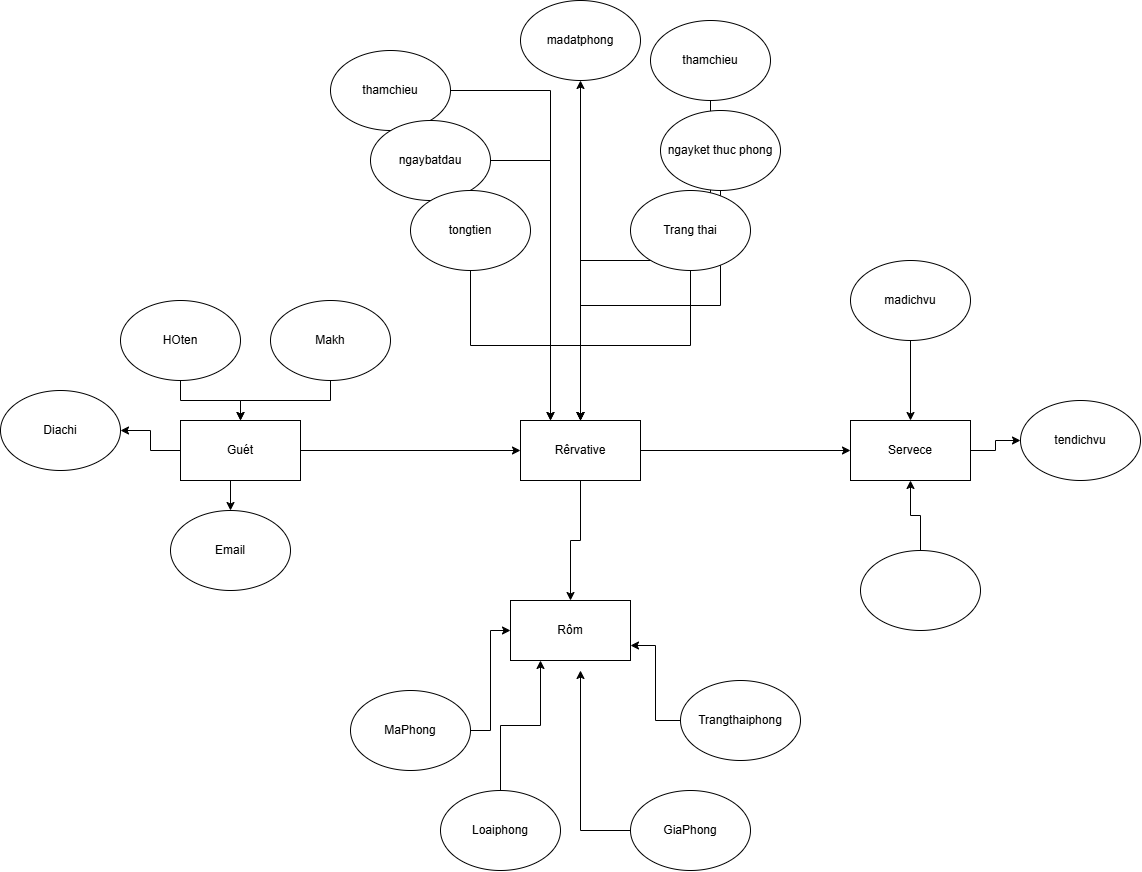

The diagram above was exported from draw.io. Its source (the exported page's mxGraphModel, read from the mxfile embedded in the PNG):
<mxGraphModel dx="2605" dy="1405" grid="1" gridSize="10" guides="1" tooltips="1" connect="1" arrows="1" fold="1" page="1" pageScale="1" pageWidth="1200" pageHeight="1600" math="0" shadow="0">
  <root>
    <mxCell id="0" />
    <mxCell id="1" parent="0" />
    <mxCell id="_pbQNU3o4-Tuky9RJIsy-1" value="Diachi" style="ellipse;whiteSpace=wrap;html=1;" vertex="1" parent="1">
      <mxGeometry y="680" width="120" height="80" as="geometry" />
    </mxCell>
    <mxCell id="_pbQNU3o4-Tuky9RJIsy-24" style="edgeStyle=orthogonalEdgeStyle;rounded=0;orthogonalLoop=1;jettySize=auto;html=1;exitX=0.5;exitY=1;exitDx=0;exitDy=0;entryX=0.5;entryY=0;entryDx=0;entryDy=0;" edge="1" parent="1" source="_pbQNU3o4-Tuky9RJIsy-2" target="_pbQNU3o4-Tuky9RJIsy-5">
      <mxGeometry relative="1" as="geometry" />
    </mxCell>
    <mxCell id="_pbQNU3o4-Tuky9RJIsy-2" value="HOten" style="ellipse;whiteSpace=wrap;html=1;" vertex="1" parent="1">
      <mxGeometry x="120" y="590" width="120" height="80" as="geometry" />
    </mxCell>
    <mxCell id="_pbQNU3o4-Tuky9RJIsy-25" style="edgeStyle=orthogonalEdgeStyle;rounded=0;orthogonalLoop=1;jettySize=auto;html=1;entryX=0.5;entryY=0;entryDx=0;entryDy=0;" edge="1" parent="1" source="_pbQNU3o4-Tuky9RJIsy-3" target="_pbQNU3o4-Tuky9RJIsy-5">
      <mxGeometry relative="1" as="geometry" />
    </mxCell>
    <mxCell id="_pbQNU3o4-Tuky9RJIsy-3" value="Makh" style="ellipse;whiteSpace=wrap;html=1;" vertex="1" parent="1">
      <mxGeometry x="270" y="590" width="120" height="80" as="geometry" />
    </mxCell>
    <mxCell id="_pbQNU3o4-Tuky9RJIsy-4" value="Email" style="ellipse;whiteSpace=wrap;html=1;" vertex="1" parent="1">
      <mxGeometry x="170" y="800" width="120" height="80" as="geometry" />
    </mxCell>
    <mxCell id="_pbQNU3o4-Tuky9RJIsy-23" value="" style="edgeStyle=orthogonalEdgeStyle;rounded=0;orthogonalLoop=1;jettySize=auto;html=1;" edge="1" parent="1" source="_pbQNU3o4-Tuky9RJIsy-5" target="_pbQNU3o4-Tuky9RJIsy-1">
      <mxGeometry relative="1" as="geometry" />
    </mxCell>
    <mxCell id="_pbQNU3o4-Tuky9RJIsy-26" style="edgeStyle=orthogonalEdgeStyle;rounded=0;orthogonalLoop=1;jettySize=auto;html=1;exitX=0.5;exitY=1;exitDx=0;exitDy=0;entryX=0.5;entryY=0;entryDx=0;entryDy=0;" edge="1" parent="1" source="_pbQNU3o4-Tuky9RJIsy-5" target="_pbQNU3o4-Tuky9RJIsy-4">
      <mxGeometry relative="1" as="geometry" />
    </mxCell>
    <mxCell id="_pbQNU3o4-Tuky9RJIsy-27" style="edgeStyle=orthogonalEdgeStyle;rounded=0;orthogonalLoop=1;jettySize=auto;html=1;entryX=0;entryY=0.5;entryDx=0;entryDy=0;" edge="1" parent="1" source="_pbQNU3o4-Tuky9RJIsy-5" target="_pbQNU3o4-Tuky9RJIsy-6">
      <mxGeometry relative="1" as="geometry" />
    </mxCell>
    <mxCell id="_pbQNU3o4-Tuky9RJIsy-5" value="Guét" style="rounded=0;whiteSpace=wrap;html=1;" vertex="1" parent="1">
      <mxGeometry x="180" y="710" width="120" height="60" as="geometry" />
    </mxCell>
    <mxCell id="_pbQNU3o4-Tuky9RJIsy-28" style="edgeStyle=orthogonalEdgeStyle;rounded=0;orthogonalLoop=1;jettySize=auto;html=1;entryX=0;entryY=0.5;entryDx=0;entryDy=0;" edge="1" parent="1" source="_pbQNU3o4-Tuky9RJIsy-6" target="_pbQNU3o4-Tuky9RJIsy-14">
      <mxGeometry relative="1" as="geometry" />
    </mxCell>
    <mxCell id="_pbQNU3o4-Tuky9RJIsy-30" style="edgeStyle=orthogonalEdgeStyle;rounded=0;orthogonalLoop=1;jettySize=auto;html=1;entryX=0.5;entryY=1;entryDx=0;entryDy=0;" edge="1" parent="1" source="_pbQNU3o4-Tuky9RJIsy-6" target="_pbQNU3o4-Tuky9RJIsy-7">
      <mxGeometry relative="1" as="geometry" />
    </mxCell>
    <mxCell id="_pbQNU3o4-Tuky9RJIsy-37" style="edgeStyle=orthogonalEdgeStyle;rounded=0;orthogonalLoop=1;jettySize=auto;html=1;entryX=0.5;entryY=0;entryDx=0;entryDy=0;" edge="1" parent="1" source="_pbQNU3o4-Tuky9RJIsy-6" target="_pbQNU3o4-Tuky9RJIsy-18">
      <mxGeometry relative="1" as="geometry" />
    </mxCell>
    <mxCell id="_pbQNU3o4-Tuky9RJIsy-6" value="Rêrvative" style="rounded=0;whiteSpace=wrap;html=1;" vertex="1" parent="1">
      <mxGeometry x="520" y="710" width="120" height="60" as="geometry" />
    </mxCell>
    <mxCell id="_pbQNU3o4-Tuky9RJIsy-7" value="madatphong" style="ellipse;whiteSpace=wrap;html=1;" vertex="1" parent="1">
      <mxGeometry x="520" y="290" width="120" height="80" as="geometry" />
    </mxCell>
    <mxCell id="_pbQNU3o4-Tuky9RJIsy-34" style="edgeStyle=orthogonalEdgeStyle;rounded=0;orthogonalLoop=1;jettySize=auto;html=1;exitX=0.5;exitY=1;exitDx=0;exitDy=0;" edge="1" parent="1" source="_pbQNU3o4-Tuky9RJIsy-8">
      <mxGeometry relative="1" as="geometry">
        <mxPoint x="580" y="710" as="targetPoint" />
      </mxGeometry>
    </mxCell>
    <mxCell id="_pbQNU3o4-Tuky9RJIsy-8" value="thamchieu" style="ellipse;whiteSpace=wrap;html=1;" vertex="1" parent="1">
      <mxGeometry x="650" y="310" width="120" height="80" as="geometry" />
    </mxCell>
    <mxCell id="_pbQNU3o4-Tuky9RJIsy-31" style="edgeStyle=orthogonalEdgeStyle;rounded=0;orthogonalLoop=1;jettySize=auto;html=1;exitX=0.5;exitY=1;exitDx=0;exitDy=0;entryX=0.5;entryY=0;entryDx=0;entryDy=0;" edge="1" parent="1" source="_pbQNU3o4-Tuky9RJIsy-9" target="_pbQNU3o4-Tuky9RJIsy-6">
      <mxGeometry relative="1" as="geometry" />
    </mxCell>
    <mxCell id="_pbQNU3o4-Tuky9RJIsy-9" value="ngayket thuc phong" style="ellipse;whiteSpace=wrap;html=1;" vertex="1" parent="1">
      <mxGeometry x="660" y="400" width="120" height="80" as="geometry" />
    </mxCell>
    <mxCell id="_pbQNU3o4-Tuky9RJIsy-33" style="edgeStyle=orthogonalEdgeStyle;rounded=0;orthogonalLoop=1;jettySize=auto;html=1;entryX=0.5;entryY=0;entryDx=0;entryDy=0;" edge="1" parent="1" source="_pbQNU3o4-Tuky9RJIsy-10" target="_pbQNU3o4-Tuky9RJIsy-6">
      <mxGeometry relative="1" as="geometry" />
    </mxCell>
    <mxCell id="_pbQNU3o4-Tuky9RJIsy-10" value="Trang thai" style="ellipse;whiteSpace=wrap;html=1;" vertex="1" parent="1">
      <mxGeometry x="630" y="480" width="120" height="80" as="geometry" />
    </mxCell>
    <mxCell id="_pbQNU3o4-Tuky9RJIsy-36" style="edgeStyle=orthogonalEdgeStyle;rounded=0;orthogonalLoop=1;jettySize=auto;html=1;" edge="1" parent="1" source="_pbQNU3o4-Tuky9RJIsy-11">
      <mxGeometry relative="1" as="geometry">
        <mxPoint x="550" y="710" as="targetPoint" />
      </mxGeometry>
    </mxCell>
    <mxCell id="_pbQNU3o4-Tuky9RJIsy-11" value="thamchieu" style="ellipse;whiteSpace=wrap;html=1;" vertex="1" parent="1">
      <mxGeometry x="330" y="340" width="120" height="80" as="geometry" />
    </mxCell>
    <mxCell id="_pbQNU3o4-Tuky9RJIsy-35" style="edgeStyle=orthogonalEdgeStyle;rounded=0;orthogonalLoop=1;jettySize=auto;html=1;entryX=0.25;entryY=0;entryDx=0;entryDy=0;" edge="1" parent="1" source="_pbQNU3o4-Tuky9RJIsy-12" target="_pbQNU3o4-Tuky9RJIsy-6">
      <mxGeometry relative="1" as="geometry" />
    </mxCell>
    <mxCell id="_pbQNU3o4-Tuky9RJIsy-12" value="ngaybatdau" style="ellipse;whiteSpace=wrap;html=1;" vertex="1" parent="1">
      <mxGeometry x="370" y="410" width="120" height="80" as="geometry" />
    </mxCell>
    <mxCell id="_pbQNU3o4-Tuky9RJIsy-32" style="edgeStyle=orthogonalEdgeStyle;rounded=0;orthogonalLoop=1;jettySize=auto;html=1;entryX=0.5;entryY=0;entryDx=0;entryDy=0;" edge="1" parent="1" source="_pbQNU3o4-Tuky9RJIsy-13" target="_pbQNU3o4-Tuky9RJIsy-6">
      <mxGeometry relative="1" as="geometry" />
    </mxCell>
    <mxCell id="_pbQNU3o4-Tuky9RJIsy-13" value="tongtien" style="ellipse;whiteSpace=wrap;html=1;" vertex="1" parent="1">
      <mxGeometry x="410" y="480" width="120" height="80" as="geometry" />
    </mxCell>
    <mxCell id="_pbQNU3o4-Tuky9RJIsy-44" value="" style="edgeStyle=orthogonalEdgeStyle;rounded=0;orthogonalLoop=1;jettySize=auto;html=1;" edge="1" parent="1" source="_pbQNU3o4-Tuky9RJIsy-14" target="_pbQNU3o4-Tuky9RJIsy-16">
      <mxGeometry relative="1" as="geometry" />
    </mxCell>
    <mxCell id="_pbQNU3o4-Tuky9RJIsy-14" value="Servece" style="rounded=0;whiteSpace=wrap;html=1;" vertex="1" parent="1">
      <mxGeometry x="850" y="710" width="120" height="60" as="geometry" />
    </mxCell>
    <mxCell id="_pbQNU3o4-Tuky9RJIsy-45" value="" style="edgeStyle=orthogonalEdgeStyle;rounded=0;orthogonalLoop=1;jettySize=auto;html=1;" edge="1" parent="1" source="_pbQNU3o4-Tuky9RJIsy-15" target="_pbQNU3o4-Tuky9RJIsy-14">
      <mxGeometry relative="1" as="geometry" />
    </mxCell>
    <mxCell id="_pbQNU3o4-Tuky9RJIsy-15" value="madichvu" style="ellipse;whiteSpace=wrap;html=1;" vertex="1" parent="1">
      <mxGeometry x="850" y="550" width="120" height="80" as="geometry" />
    </mxCell>
    <mxCell id="_pbQNU3o4-Tuky9RJIsy-16" value="tendichvu" style="ellipse;whiteSpace=wrap;html=1;" vertex="1" parent="1">
      <mxGeometry x="1020" y="690" width="120" height="80" as="geometry" />
    </mxCell>
    <mxCell id="_pbQNU3o4-Tuky9RJIsy-43" value="" style="edgeStyle=orthogonalEdgeStyle;rounded=0;orthogonalLoop=1;jettySize=auto;html=1;" edge="1" parent="1" source="_pbQNU3o4-Tuky9RJIsy-17" target="_pbQNU3o4-Tuky9RJIsy-14">
      <mxGeometry relative="1" as="geometry" />
    </mxCell>
    <mxCell id="_pbQNU3o4-Tuky9RJIsy-17" value="" style="ellipse;whiteSpace=wrap;html=1;" vertex="1" parent="1">
      <mxGeometry x="860" y="840" width="120" height="80" as="geometry" />
    </mxCell>
    <mxCell id="_pbQNU3o4-Tuky9RJIsy-18" value="Rôm" style="rounded=0;whiteSpace=wrap;html=1;" vertex="1" parent="1">
      <mxGeometry x="510" y="890" width="120" height="60" as="geometry" />
    </mxCell>
    <mxCell id="_pbQNU3o4-Tuky9RJIsy-40" style="edgeStyle=orthogonalEdgeStyle;rounded=0;orthogonalLoop=1;jettySize=auto;html=1;entryX=0;entryY=0.5;entryDx=0;entryDy=0;" edge="1" parent="1" source="_pbQNU3o4-Tuky9RJIsy-19" target="_pbQNU3o4-Tuky9RJIsy-18">
      <mxGeometry relative="1" as="geometry" />
    </mxCell>
    <mxCell id="_pbQNU3o4-Tuky9RJIsy-19" value="MaPhong" style="ellipse;whiteSpace=wrap;html=1;" vertex="1" parent="1">
      <mxGeometry x="350" y="980" width="120" height="80" as="geometry" />
    </mxCell>
    <mxCell id="_pbQNU3o4-Tuky9RJIsy-39" style="edgeStyle=orthogonalEdgeStyle;rounded=0;orthogonalLoop=1;jettySize=auto;html=1;entryX=0.25;entryY=1;entryDx=0;entryDy=0;" edge="1" parent="1" source="_pbQNU3o4-Tuky9RJIsy-20" target="_pbQNU3o4-Tuky9RJIsy-18">
      <mxGeometry relative="1" as="geometry" />
    </mxCell>
    <mxCell id="_pbQNU3o4-Tuky9RJIsy-20" value="Loaiphong" style="ellipse;whiteSpace=wrap;html=1;" vertex="1" parent="1">
      <mxGeometry x="440" y="1080" width="120" height="80" as="geometry" />
    </mxCell>
    <mxCell id="_pbQNU3o4-Tuky9RJIsy-41" style="edgeStyle=orthogonalEdgeStyle;rounded=0;orthogonalLoop=1;jettySize=auto;html=1;" edge="1" parent="1" source="_pbQNU3o4-Tuky9RJIsy-21">
      <mxGeometry relative="1" as="geometry">
        <mxPoint x="580" y="960" as="targetPoint" />
      </mxGeometry>
    </mxCell>
    <mxCell id="_pbQNU3o4-Tuky9RJIsy-21" value="GiaPhong" style="ellipse;whiteSpace=wrap;html=1;" vertex="1" parent="1">
      <mxGeometry x="630" y="1080" width="120" height="80" as="geometry" />
    </mxCell>
    <mxCell id="_pbQNU3o4-Tuky9RJIsy-42" style="edgeStyle=orthogonalEdgeStyle;rounded=0;orthogonalLoop=1;jettySize=auto;html=1;entryX=1;entryY=0.75;entryDx=0;entryDy=0;" edge="1" parent="1" source="_pbQNU3o4-Tuky9RJIsy-22" target="_pbQNU3o4-Tuky9RJIsy-18">
      <mxGeometry relative="1" as="geometry" />
    </mxCell>
    <mxCell id="_pbQNU3o4-Tuky9RJIsy-22" value="Trangthaiphong" style="ellipse;whiteSpace=wrap;html=1;" vertex="1" parent="1">
      <mxGeometry x="680" y="970" width="120" height="80" as="geometry" />
    </mxCell>
  </root>
</mxGraphModel>